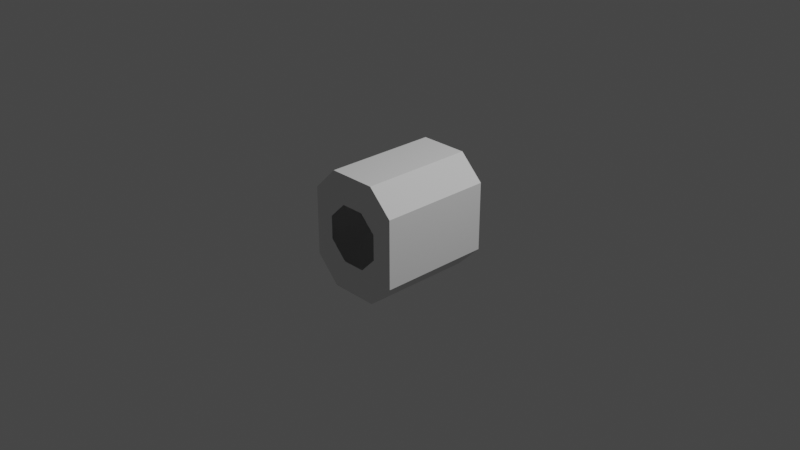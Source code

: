 # Source: sspx-core-125-1-iva.blend  (saved by Blender 3.1.7; exported with 4.5.12 LTS)
import bpy
from mathutils import Matrix  # noqa: F401  (used for matrix-valued properties, if any)

bpy.ops.wm.read_factory_settings(use_empty=True)
scene = bpy.context.scene
scene.name = 'Scene'

# ---- collections
col_collection = bpy.data.collections.new('Collection'); scene.collection.children.link(col_collection)

# ---- world
world_world = bpy.data.worlds.new('World'); scene.world = world_world
world_world.use_nodes = True; world_world.node_tree.nodes.clear()
_N = world_world.node_tree.nodes; _L = world_world.node_tree.links
n0 = _N.new('ShaderNodeOutputWorld'); n0.name = 'World Output'; n0.location = (300, 300)
n1 = _N.new('ShaderNodeBackground'); n1.name = 'Background'; n1.location = (10, 300)
n1.inputs[0].default_value = (0.05088, 0.05088, 0.05088, 1.0)
_L.new(n1.outputs[0], n0.inputs[0])
n0.is_active_output = True
world_world.color = (0.05088, 0.05088, 0.05088)
world_world.use_sun_shadow = False
world_world.sun_shadow_jitter_overblur = 0.0

# ---- cameras
cam_camera = bpy.data.cameras.new('Camera')
cam_camera.clip_end = 100.0
cam_camera.ortho_scale = 7.314

# ---- lights
light_light = bpy.data.lights.new('Light', 'POINT')
light_light.transmission_factor = 0.0
light_light.energy = 1000.0
light_light.shadow_soft_size = 0.1
light_light.shadow_maximum_resolution = 0.006
light_light.use_absolute_resolution = True

# ---- meshes
me_cylinder = bpy.data.meshes.new('Cylinder')
me_cylinder.from_pydata([(0.1291, 0.6249, 0.3124), (0.1291, -0.6222, 0.3124), (0.3019, 0.6249, 0.1422), (0.3019, -0.6222, 0.1422), (0.302, 0.6249, -0.1349), (0.302, -0.6222, -0.1349), (0.1289, 0.6249, -0.3105), (0.1289, -0.6222, -0.3105), (-0.1289, 0.6249, -0.3105), (-0.1289, -0.6222, -0.3105), (-0.3142, 0.6249, -0.1225), (-0.3142, -0.6222, -0.1225), (-0.3141, 0.6249, 0.1302), (-0.3141, -0.6222, 0.1302), (-0.1291, 0.6249, 0.3124), (-0.1291, -0.6222, 0.3124), (0.2643, 0.6249, 0.6382), (0.5286, 0.6249, 0.378), (0.5286, -0.6222, 0.378), (0.2643, -0.6222, 0.6382), (0.5286, 0.6249, -0.37), (0.5286, -0.6222, -0.37), (0.2643, 0.6249, -0.6382), (0.2643, -0.6222, -0.6382), (-0.2643, 0.6249, -0.6382), (-0.2643, -0.6222, -0.6382), (-0.5286, 0.6249, -0.37), (-0.5286, -0.6222, -0.37), (-0.5286, 0.6249, 0.378), (-0.5286, -0.6222, 0.378), (-0.2643, 0.6249, 0.6382), (-0.2643, -0.6222, 0.6382)], [], [(16, 17, 18, 19), (17, 20, 21, 18), (20, 22, 23, 21), (22, 24, 25, 23), (24, 26, 27, 25), (26, 28, 29, 27), (28, 30, 31, 29), (30, 16, 19, 31), (2, 17, 16, 0), (1, 19, 18, 3), (4, 20, 17, 2), (3, 18, 21, 5), (6, 22, 20, 4), (5, 21, 23, 7), (8, 24, 22, 6), (7, 23, 25, 9), (10, 26, 24, 8), (9, 25, 27, 11), (12, 28, 26, 10), (11, 27, 29, 13), (14, 30, 28, 12), (13, 29, 31, 15), (0, 16, 30, 14), (15, 31, 19, 1)])
_uv = me_cylinder.uv_layers.new(name='UVMap')
_uv.uv.foreach_set('vector', [1.0, 0.5, 0.913, 0.5, 0.913, 1.0, 1.0, 1.0, 0.913, 0.5, 0.7147, 0.5, 0.7147, 1.0, 0.913, 1.0, 0.7147, 0.5, 0.625, 0.5, 0.625, 1.0, 0.7147, 1.0, 0.625, 0.5, 0.5, 0.5, 0.5, 1.0, 0.625, 1.0, 0.5, 0.5, 0.4103, 0.5, 0.4103, 1.0, 0.5, 1.0, 0.4103, 0.5, 0.212, 0.5, 0.212, 1.0, 0.4103, 1.0, 0.212, 0.5, 0.125, 0.5, 0.125, 1.0, 0.212, 1.0, 0.125, 0.5, 0.0, 0.5, 0.0, 1.0, 0.125, 1.0, 0.8767, 0.3961, 0.8681, 0.4411, 0.75, 0.49, 0.75, 0.4771, 0.25, 0.4771, 0.25, 0.49, 0.3681, 0.4411, 0.3767, 0.3961, 0.9431, 0.2401, 0.9701, 0.2021, 0.8681, 0.4411, 0.8767, 0.3961, 0.3767, 0.3961, 0.3681, 0.4411, 0.4701, 0.2021, 0.4431, 0.2401, 0.9106, 0.0894, 0.9197, 0.08029, 0.9701, 0.2021, 0.9431, 0.2401, 0.4431, 0.2401, 0.4701, 0.2021, 0.4197, 0.08029, 0.4106, 0.0894, 0.75, 0.02286, 0.75, 0.01, 0.9197, 0.08029, 0.9106, 0.0894, 0.4106, 0.0894, 0.4197, 0.08029, 0.25, 0.01, 0.25, 0.02286, 0.6163, 0.1152, 0.6282, 0.06044, 0.75, 0.01, 0.75, 0.02286, 0.25, 0.02286, 0.25, 0.01, 0.1282, 0.06044, 0.1163, 0.1152, 0.5602, 0.2547, 0.5314, 0.3016, 0.6282, 0.06044, 0.6163, 0.1152, 0.1163, 0.1152, 0.1282, 0.06044, 0.03136, 0.3016, 0.06017, 0.2547, 0.5894, 0.4106, 0.5803, 0.4197, 0.5314, 0.3016, 0.5602, 0.2547, 0.06017, 0.2547, 0.03136, 0.3016, 0.08029, 0.4197, 0.0894, 0.4106, 0.75, 0.4771, 0.75, 0.49, 0.5803, 0.4197, 0.5894, 0.4106, 0.0894, 0.4106, 0.08029, 0.4197, 0.25, 0.49, 0.25, 0.4771])
me_cylinder.use_remesh_fix_poles = True
me_cylinder.use_remesh_preserve_attributes = False
me_cylinder.update()

# ---- objects
ob_light = bpy.data.objects.new('Light', light_light)
ob_camera = bpy.data.objects.new('Camera', cam_camera)
ob_freeiva = bpy.data.objects.new('FreeIva', None)
ob_shellcollider = bpy.data.objects.new('shellCollider', me_cylinder)

# ---- transforms, parenting, visibility, modifiers, constraints
ob_light.location = (4.076, 1.005, 5.904)
ob_light.rotation_euler = (0.6503, 0.05522, 1.866)
ob_light.lock_rotations_4d = False
ob_light.empty_display_type = 'ARROWS'
ob_light.color = (0.0, 0.0, 0.0, 0.0)
ob_light.lineart.crease_threshold = 0.0
ob_camera.location = (7.359, -6.926, 4.958)
ob_camera.rotation_euler = (1.109, 0.0, 0.8149)
ob_camera.lock_rotations_4d = False
ob_camera.empty_display_type = 'ARROWS'
ob_camera.color = (0.0, 0.0, 0.0, 0.0)
ob_camera.display_type = 'WIRE'
ob_camera.lineart.crease_threshold = 0.0
ob_freeiva.location = (0.0, 0.0, 0.0)
ob_shellcollider.parent = ob_freeiva
ob_shellcollider.location = (0.0, 0.0, 0.0)

# ---- collection membership
col_collection.objects.link(ob_light)
col_collection.objects.link(ob_camera)
col_collection.objects.link(ob_freeiva)
col_collection.objects.link(ob_shellcollider)

# ---- scene / render settings (as saved in the file)
scene.camera = ob_camera
scene.frame_start = 1; scene.frame_end = 250; scene.frame_set(1)
scene.render.engine = 'BLENDER_EEVEE_NEXT'
scene.cycles.sampling_pattern = 'TABULATED_SOBOL'
scene.cycles.use_light_tree = False
scene.view_settings.view_transform = 'Filmic'
bpy.context.view_layer.update()
